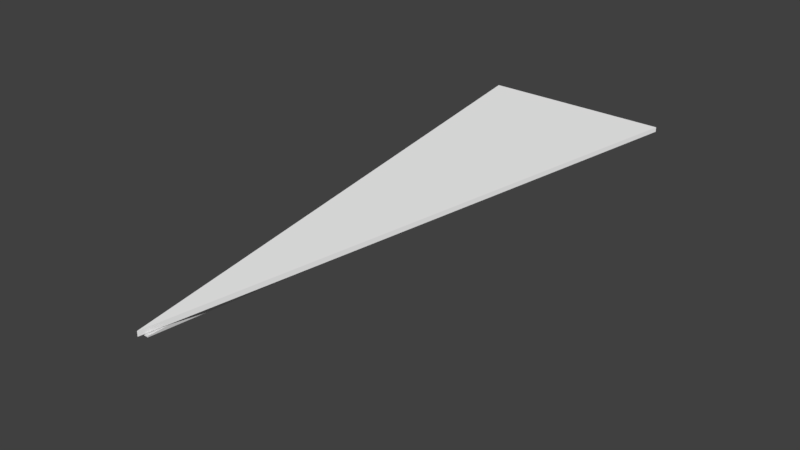 # Source: paper_airplane.blend  (saved by Blender 2.79.0; exported with 4.5.12 LTS)
import bpy
from mathutils import Matrix  # noqa: F401  (used for matrix-valued properties, if any)

bpy.ops.wm.read_factory_settings(use_empty=True)
scene = bpy.context.scene
scene.name = 'Scene'

# ---- collections
col_collection_1 = bpy.data.collections.new('Collection 1'); scene.collection.children.link(col_collection_1)

# ---- materials (node trees are filled in below, after node groups)
mat_material_001 = bpy.data.materials.new('Material.001')
mat_material_001.alpha_threshold = 0.0
mat_material_001.use_transparent_shadow = False
mat_material_001.diffuse_color = (1.0, 1.0, 1.0, 1.0)
mat_material_001.roughness = 0.5
mat_material_002 = bpy.data.materials.new('Material.002')
mat_material_002.alpha_threshold = 0.0
mat_material_002.use_transparent_shadow = False
mat_material_002.roughness = 0.5

# ---- material node trees

# ---- world
world_world = bpy.data.worlds.new('World'); scene.world = world_world
world_world.color = (0.05088, 0.05088, 0.05088)
world_world.use_sun_shadow = False
world_world.sun_shadow_jitter_overblur = 0.0
world_world.cycles.sampling_method = 'MANUAL'

# ---- meshes
me_plane = bpy.data.meshes.new('Plane')
me_plane.from_pydata([(-0.963, 2.437, 0.0719), (0.9668, 2.438, 0.07222), (-0.006942, -3.297, 0.07076), (-0.963, 2.437, 0.1201), (0.9668, 2.438, 0.1205), (-0.00695, -3.297, 0.119), (0.03014, -3.239, 0.06283), (0.02939, 2.45, -0.4662), (0.0293, 2.45, 0.06411), (0.03014, -3.239, 0.05204), (-0.02775, -3.239, 0.06282), (-0.0285, 2.45, -0.4662), (-0.02859, 2.45, 0.0641), (-0.02775, -3.239, 0.05203)], [], [(0, 1, 2), (3, 5, 4), (1, 0, 3, 4), (0, 2, 5, 3), (2, 1, 4, 5), (7, 8, 6, 9), (11, 13, 10, 12), (6, 10, 13, 9), (8, 6, 10, 12), (7, 11, 12, 8), (9, 13, 11, 7)])
me_plane.polygons.foreach_set('material_index', [0, 0, 0, 0, 0, 1, 1, 1, 1, 1, 1])
me_plane.materials.append(mat_material_001)
me_plane.materials.append(mat_material_002)
me_plane.use_remesh_preserve_volume = False
me_plane.use_remesh_preserve_attributes = False
me_plane.use_mirror_vertex_groups = False
me_plane.update()

# ---- objects
ob_plane = bpy.data.objects.new('Plane', me_plane)

# ---- transforms, parenting, visibility, modifiers, constraints
ob_plane.location = (0.0, -0.03294, 0.0)
ob_plane.lineart.crease_threshold = 0.0

# ---- collection membership
col_collection_1.objects.link(ob_plane)

# ---- scene / render settings (as saved in the file)
scene.frame_start = 1; scene.frame_end = 250; scene.frame_set(1)
scene.render.engine = 'BLENDER_EEVEE_NEXT'
scene.render.resolution_percentage = 50
scene.render.dither_intensity = 0.0
scene.cycles.use_denoising = False
scene.cycles.samples = 128
scene.cycles.sampling_pattern = 'TABULATED_SOBOL'
scene.cycles.use_adaptive_sampling = False
scene.cycles.use_light_tree = False
scene.cycles.blur_glossy = 0.0
scene.cycles.sample_clamp_indirect = 0.0
scene.view_settings.view_transform = 'Standard'
bpy.context.view_layer.update()

# ---- added for rendering (the .blend has no active camera and no usable light): camera, sun
cam_auto = bpy.data.cameras.new('AutoCamera')
cam_auto.lens = 50.0
cam_auto.sensor_width = 36.0
cam_auto.clip_end = 1000.0
ob_auto_camera = bpy.data.objects.new('AutoCamera', cam_auto)
scene.collection.objects.link(ob_auto_camera)
ob_auto_camera.location = (5.63685, -7.2186, 4.33511)
ob_auto_camera.rotation_euler = (1.09748, -7.21219e-08, 0.694738)
scene.camera = ob_auto_camera
light_auto_sun = bpy.data.lights.new('AutoSun', 'SUN')
light_auto_sun.energy = 3.0
light_auto_sun.angle = 0.0523599
ob_auto_sun = bpy.data.objects.new('AutoSun', light_auto_sun)
scene.collection.objects.link(ob_auto_sun)
ob_auto_sun.rotation_euler = (0.872665, 0.174533, 0.523599)
bpy.context.view_layer.update()
